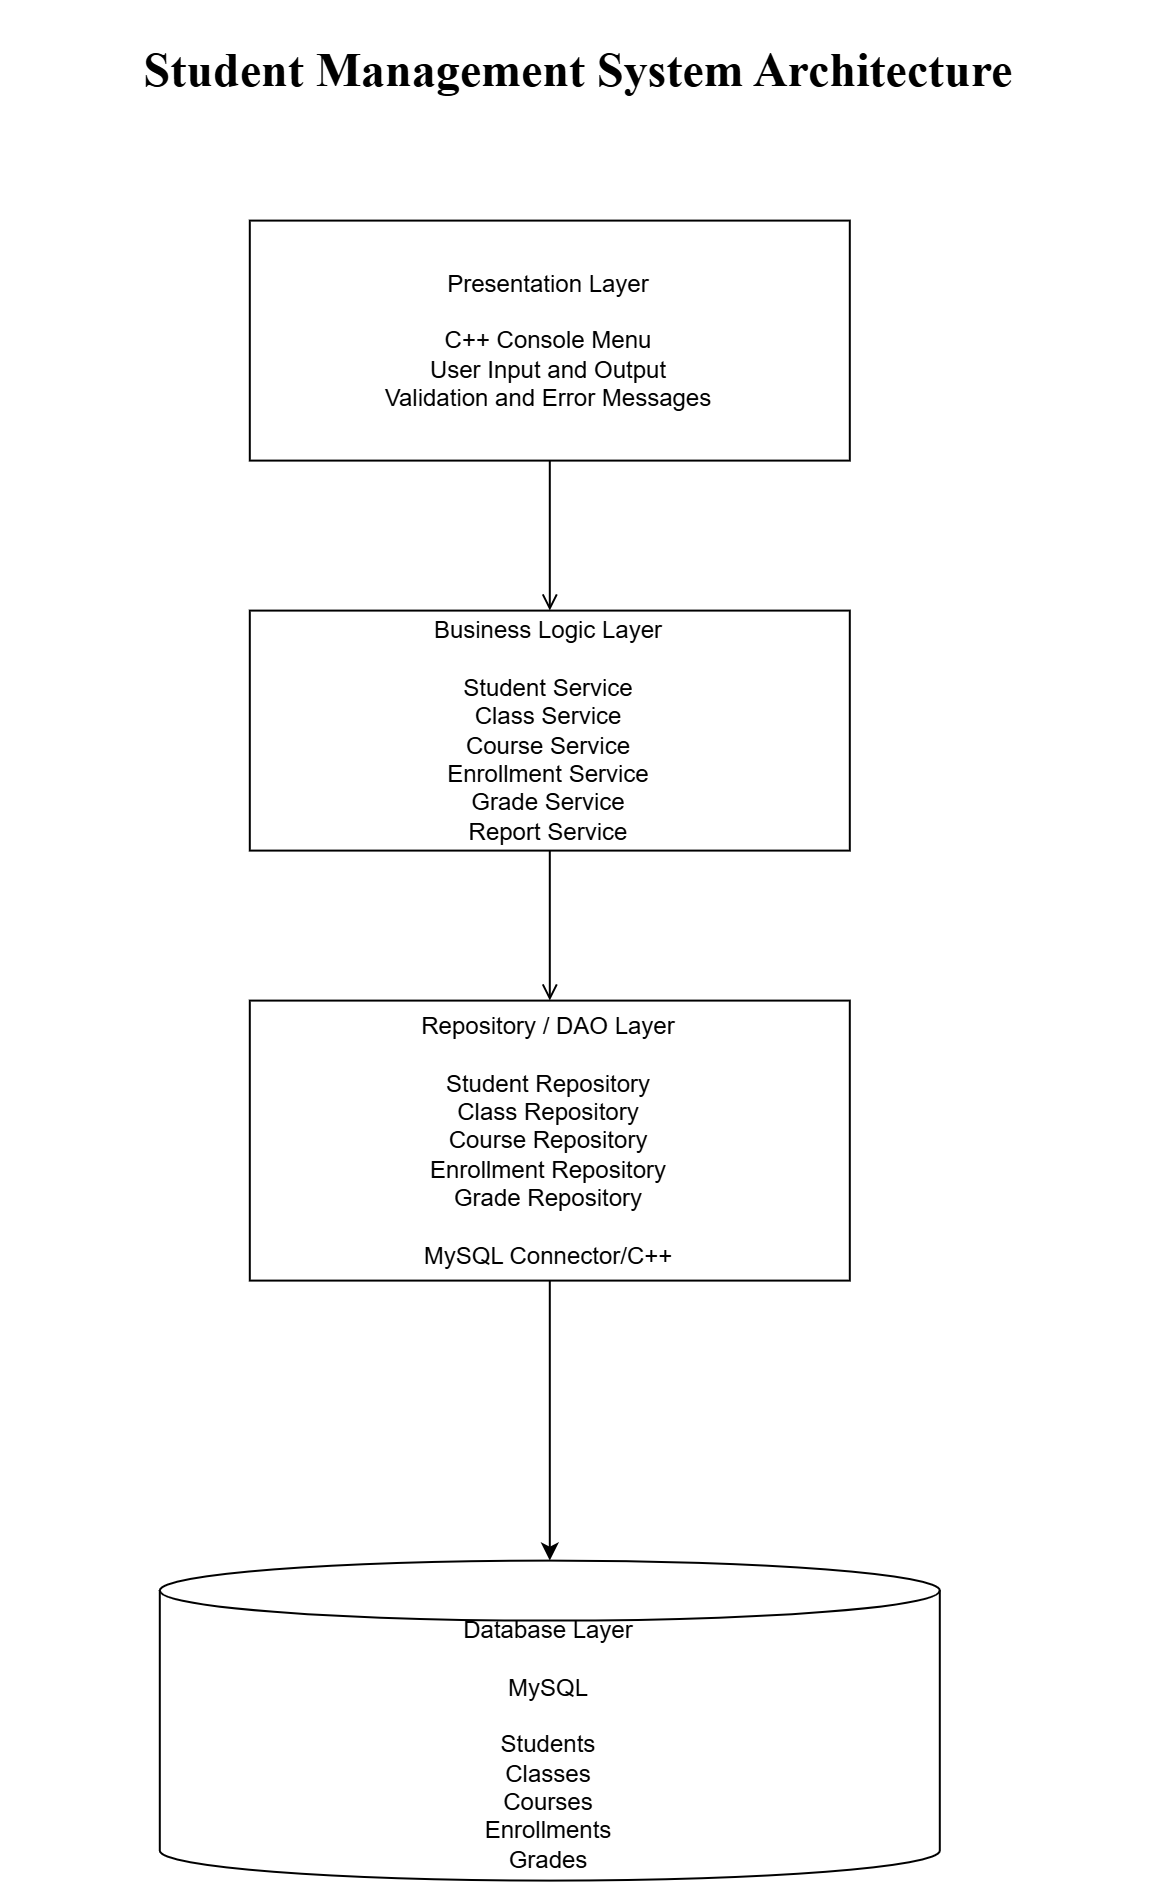

The diagram above was exported from draw.io. Its source (the exported page's mxGraphModel, read from the mxfile embedded in the PNG):
<mxGraphModel dx="1717" dy="935" grid="1" gridSize="10" guides="1" tooltips="1" connect="1" arrows="1" fold="1" page="1" pageScale="1" pageWidth="827" pageHeight="1169" background="light-dark(#FFFFFF,#FFFFFF)" math="0" shadow="0">
  <root>
    <mxCell id="0" />
    <mxCell id="1" parent="0" />
    <mxCell id="Y_Od2AgyU5dtxPtuHLQa-2" parent="1" style="text;html=1;whiteSpace=wrap;strokeColor=none;fillColor=none;align=center;verticalAlign=middle;rounded=0;" value="&lt;div style=&quot;text-align: justify;&quot;&gt;&lt;b style=&quot;font-size: 24px; font-family: &amp;quot;Times New Roman&amp;quot;; background-color: transparent; color: light-dark(rgb(0, 0, 0), rgb(0, 0, 0));&quot;&gt;Student Management System Architecture&lt;/b&gt;&lt;/div&gt;" vertex="1">
      <mxGeometry height="50" width="560" x="90" as="geometry" />
    </mxCell>
    <mxCell id="Y_Od2AgyU5dtxPtuHLQa-3" parent="1" style="rounded=0;whiteSpace=wrap;html=1;fillColor=light-dark(#000000,#FFFFFF);strokeColor=light-dark(#000000,#000000);" value="&lt;div&gt;&lt;span style=&quot;color: light-dark(rgb(0, 0, 0), rgb(0, 0, 0));&quot;&gt;Presentation Layer&lt;/span&gt;&lt;/div&gt;&lt;div&gt;&lt;span style=&quot;color: light-dark(rgb(0, 0, 0), rgb(0, 0, 0));&quot;&gt;&lt;br&gt;&lt;/span&gt;&lt;/div&gt;&lt;div&gt;&lt;span style=&quot;color: light-dark(rgb(0, 0, 0), rgb(0, 0, 0));&quot;&gt;C++ Console Menu&lt;/span&gt;&lt;/div&gt;&lt;div&gt;&lt;span style=&quot;color: light-dark(rgb(0, 0, 0), rgb(0, 0, 0));&quot;&gt;User Input and Output&lt;/span&gt;&lt;/div&gt;&lt;div&gt;&lt;span style=&quot;color: light-dark(rgb(0, 0, 0), rgb(0, 0, 0));&quot;&gt;Validation and Error Messages&lt;/span&gt;&lt;/div&gt;" vertex="1">
      <mxGeometry height="120" width="300" x="205" y="100" as="geometry" />
    </mxCell>
    <mxCell id="Y_Od2AgyU5dtxPtuHLQa-4" parent="1" style="rounded=0;whiteSpace=wrap;html=1;fillColor=light-dark(#000000,#FFFFFF);strokeColor=light-dark(#000000,#000000);" value="&lt;div&gt;&lt;font style=&quot;color: light-dark(rgb(0, 0, 0), rgb(0, 0, 0));&quot;&gt;Business Logic Layer&lt;/font&gt;&lt;/div&gt;&lt;div&gt;&lt;font style=&quot;color: light-dark(rgb(0, 0, 0), rgb(0, 0, 0));&quot;&gt;&lt;br&gt;&lt;/font&gt;&lt;/div&gt;&lt;div&gt;&lt;font style=&quot;color: light-dark(rgb(0, 0, 0), rgb(0, 0, 0));&quot;&gt;Student Service&lt;/font&gt;&lt;/div&gt;&lt;div&gt;&lt;font style=&quot;color: light-dark(rgb(0, 0, 0), rgb(0, 0, 0));&quot;&gt;Class Service&lt;/font&gt;&lt;/div&gt;&lt;div&gt;&lt;font style=&quot;color: light-dark(rgb(0, 0, 0), rgb(0, 0, 0));&quot;&gt;Course Service&lt;/font&gt;&lt;/div&gt;&lt;div&gt;&lt;font style=&quot;color: light-dark(rgb(0, 0, 0), rgb(0, 0, 0));&quot;&gt;Enrollment Service&lt;/font&gt;&lt;/div&gt;&lt;div&gt;&lt;font style=&quot;color: light-dark(rgb(0, 0, 0), rgb(0, 0, 0));&quot;&gt;Grade Service&lt;/font&gt;&lt;/div&gt;&lt;div&gt;&lt;font style=&quot;color: light-dark(rgb(0, 0, 0), rgb(0, 0, 0));&quot;&gt;Report Service&lt;/font&gt;&lt;/div&gt;" vertex="1">
      <mxGeometry height="120" width="300" x="205" y="295" as="geometry" />
    </mxCell>
    <mxCell id="Y_Od2AgyU5dtxPtuHLQa-6" parent="1" style="rounded=0;whiteSpace=wrap;html=1;fillColor=light-dark(#000000,#FFFFFF);strokeColor=light-dark(#000000,#000000);" value="&lt;div&gt;&lt;div&gt;&lt;span style=&quot;color: light-dark(rgb(0, 0, 0), rgb(0, 0, 0));&quot;&gt;Repository / DAO Layer&lt;/span&gt;&lt;/div&gt;&lt;div&gt;&lt;span style=&quot;color: light-dark(rgb(0, 0, 0), rgb(0, 0, 0));&quot;&gt;&lt;br&gt;&lt;/span&gt;&lt;/div&gt;&lt;div&gt;&lt;span style=&quot;color: light-dark(rgb(0, 0, 0), rgb(0, 0, 0));&quot;&gt;Student Repository&lt;/span&gt;&lt;/div&gt;&lt;div&gt;&lt;span style=&quot;color: light-dark(rgb(0, 0, 0), rgb(0, 0, 0));&quot;&gt;Class Repository&lt;/span&gt;&lt;/div&gt;&lt;div&gt;&lt;span style=&quot;color: light-dark(rgb(0, 0, 0), rgb(0, 0, 0));&quot;&gt;Course Repository&lt;/span&gt;&lt;/div&gt;&lt;div&gt;&lt;span style=&quot;color: light-dark(rgb(0, 0, 0), rgb(0, 0, 0));&quot;&gt;Enrollment Repository&lt;/span&gt;&lt;/div&gt;&lt;div&gt;&lt;span style=&quot;color: light-dark(rgb(0, 0, 0), rgb(0, 0, 0));&quot;&gt;Grade Repository&lt;/span&gt;&lt;/div&gt;&lt;div&gt;&lt;span style=&quot;color: light-dark(rgb(0, 0, 0), rgb(0, 0, 0));&quot;&gt;&lt;br&gt;&lt;/span&gt;&lt;/div&gt;&lt;div&gt;&lt;span style=&quot;color: light-dark(rgb(0, 0, 0), rgb(0, 0, 0));&quot;&gt;MySQL Connector/C++&lt;/span&gt;&lt;/div&gt;&lt;/div&gt;" vertex="1">
      <mxGeometry height="140" width="300" x="205" y="490" as="geometry" />
    </mxCell>
    <mxCell id="Y_Od2AgyU5dtxPtuHLQa-8" edge="1" parent="1" source="Y_Od2AgyU5dtxPtuHLQa-3" style="endArrow=open;html=1;rounded=0;exitX=0.5;exitY=1;exitDx=0;exitDy=0;entryX=0.5;entryY=0;entryDx=0;entryDy=0;strokeColor=light-dark(#000000,#000000);endFill=0;" target="Y_Od2AgyU5dtxPtuHLQa-4" value="">
      <mxGeometry height="50" relative="1" width="50" as="geometry">
        <mxPoint x="390" y="270" as="sourcePoint" />
        <mxPoint x="440" y="220" as="targetPoint" />
      </mxGeometry>
    </mxCell>
    <mxCell id="Y_Od2AgyU5dtxPtuHLQa-9" edge="1" parent="1" source="Y_Od2AgyU5dtxPtuHLQa-4" style="endArrow=open;html=1;rounded=0;exitX=0.5;exitY=1;exitDx=0;exitDy=0;entryX=0.5;entryY=0;entryDx=0;entryDy=0;endFill=0;strokeColor=light-dark(#000000,#000000);" target="Y_Od2AgyU5dtxPtuHLQa-6" value="">
      <mxGeometry height="50" relative="1" width="50" as="geometry">
        <mxPoint x="400" y="570" as="sourcePoint" />
        <mxPoint x="450" y="520" as="targetPoint" />
      </mxGeometry>
    </mxCell>
    <mxCell id="Y_Od2AgyU5dtxPtuHLQa-11" parent="1" style="shape=cylinder3;whiteSpace=wrap;html=1;boundedLbl=1;backgroundOutline=1;size=15;fillColor=light-dark(#FFFFFF,#FFFFFF);strokeColor=light-dark(#000000,#000000);" value="&lt;div&gt;&lt;span style=&quot;color: light-dark(rgb(0, 0, 0), rgb(0, 0, 0));&quot;&gt;Database Layer&lt;/span&gt;&lt;/div&gt;&lt;div&gt;&lt;span style=&quot;color: light-dark(rgb(0, 0, 0), rgb(0, 0, 0));&quot;&gt;&lt;br&gt;&lt;/span&gt;&lt;/div&gt;&lt;div&gt;&lt;span style=&quot;color: light-dark(rgb(0, 0, 0), rgb(0, 0, 0));&quot;&gt;MySQL&lt;/span&gt;&lt;/div&gt;&lt;div&gt;&lt;span style=&quot;color: light-dark(rgb(0, 0, 0), rgb(0, 0, 0));&quot;&gt;&lt;br&gt;&lt;/span&gt;&lt;/div&gt;&lt;div&gt;&lt;span style=&quot;color: light-dark(rgb(0, 0, 0), rgb(0, 0, 0));&quot;&gt;Students&lt;/span&gt;&lt;/div&gt;&lt;div&gt;&lt;span style=&quot;color: light-dark(rgb(0, 0, 0), rgb(0, 0, 0));&quot;&gt;Classes&lt;/span&gt;&lt;/div&gt;&lt;div&gt;&lt;span style=&quot;color: light-dark(rgb(0, 0, 0), rgb(0, 0, 0));&quot;&gt;Courses&lt;/span&gt;&lt;/div&gt;&lt;div&gt;&lt;span style=&quot;color: light-dark(rgb(0, 0, 0), rgb(0, 0, 0));&quot;&gt;Enrollments&lt;/span&gt;&lt;/div&gt;&lt;div&gt;&lt;span style=&quot;color: light-dark(rgb(0, 0, 0), rgb(0, 0, 0));&quot;&gt;Grades&lt;/span&gt;&lt;/div&gt;" vertex="1">
      <mxGeometry height="160" width="390" x="160" y="770" as="geometry" />
    </mxCell>
    <mxCell id="Y_Od2AgyU5dtxPtuHLQa-13" edge="1" parent="1" source="Y_Od2AgyU5dtxPtuHLQa-6" style="endArrow=classic;html=1;rounded=0;exitX=0.5;exitY=1;exitDx=0;exitDy=0;strokeColor=light-dark(#000000,#000000);entryX=0.5;entryY=0;entryDx=0;entryDy=0;entryPerimeter=0;" target="Y_Od2AgyU5dtxPtuHLQa-11" value="">
      <mxGeometry height="50" relative="1" width="50" as="geometry">
        <mxPoint x="400" y="870" as="sourcePoint" />
        <mxPoint x="360" y="760" as="targetPoint" />
      </mxGeometry>
    </mxCell>
  </root>
</mxGraphModel>